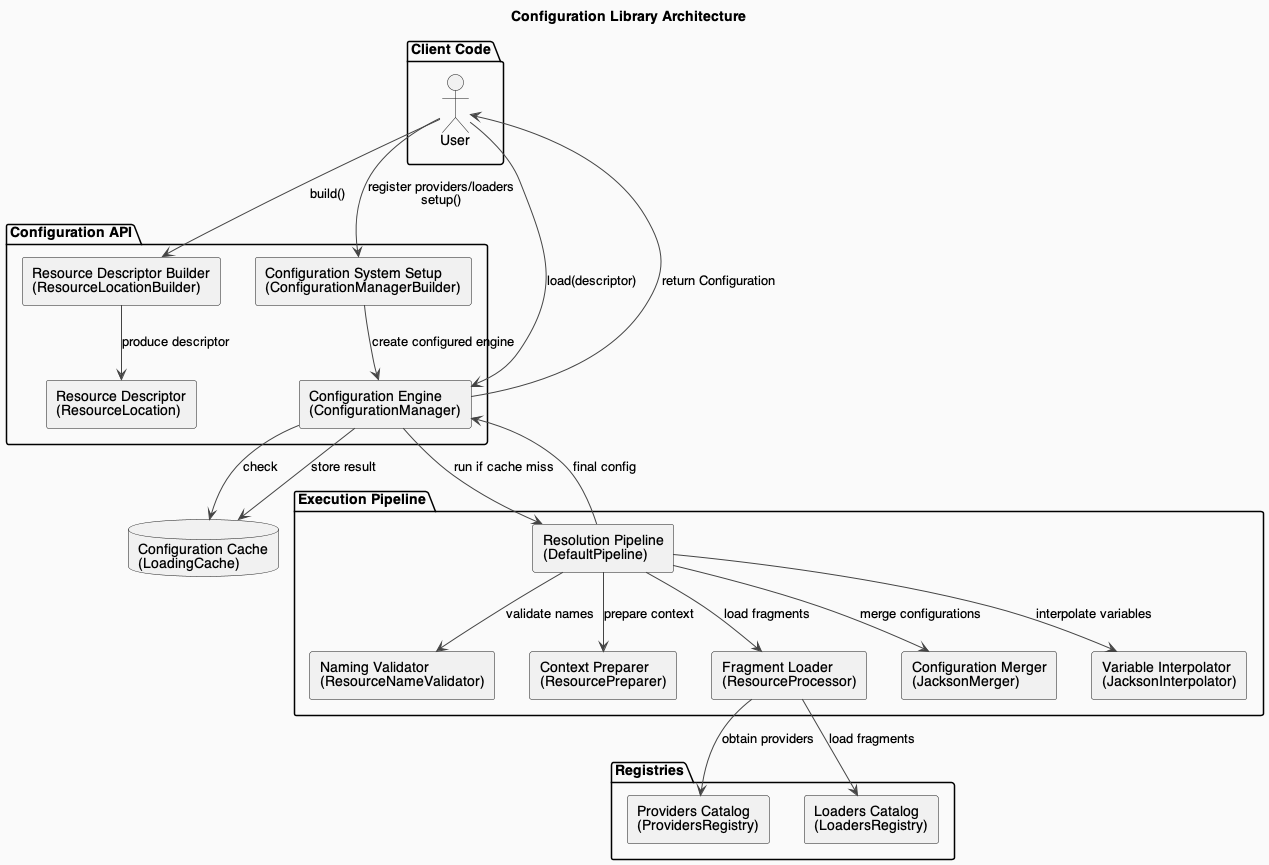

The diagram above was rendered by PlantUML. Its source (embedded in the PNG):
@startuml
title Configuration Library Architecture

skinparam rectangleStyle rounded
skinparam shadowing false
skinparam backgroundColor #FAFAFA
skinparam ArrowColor #444
skinparam LineColor #444
skinparam defaultFontName "Helvetica"

package "Client Code" {
  actor User
}

package "Configuration API" {
  rectangle "Configuration System Setup\n(ConfigurationManagerBuilder)" as Setup
  rectangle "Configuration Engine\n(ConfigurationManager)" as Engine
  rectangle "Resource Descriptor Builder\n(ResourceLocationBuilder)" as DescriptorBuilder
  rectangle "Resource Descriptor\n(ResourceLocation)" as Descriptor
}

package "Execution Pipeline" {
  rectangle "Resolution Pipeline\n(DefaultPipeline)" as Pipeline
  rectangle "Naming Validator\n(ResourceNameValidator)" as Validator
  rectangle "Context Preparer\n(ResourcePreparer)" as Preparer
  rectangle "Fragment Loader\n(ResourceProcessor)" as Loader
  rectangle "Configuration Merger\n(JacksonMerger)" as Merger
  rectangle "Variable Interpolator\n(JacksonInterpolator)" as Interpolator
}

package "Registries" {
  rectangle "Providers Catalog\n(ProvidersRegistry)" as Providers
  rectangle "Loaders Catalog\n(LoadersRegistry)" as Loaders
}

database "Configuration Cache\n(LoadingCache)" as Cache

' --- Flow ---

User --> Setup : register providers/loaders\nsetup()
Setup --> Engine : create configured engine

User --> DescriptorBuilder : build()
DescriptorBuilder --> Descriptor : produce descriptor

User --> Engine : load(descriptor)

Engine --> Cache : check
Engine --> Pipeline : run if cache miss

Pipeline --> Validator : validate names
Pipeline --> Preparer : prepare context
Pipeline --> Loader : load fragments

Loader --> Providers : obtain providers
Loader --> Loaders : load fragments

Pipeline --> Merger : merge configurations
Pipeline --> Interpolator : interpolate variables

Pipeline --> Engine : final config
Engine --> Cache : store result
Engine --> User : return Configuration

@enduml